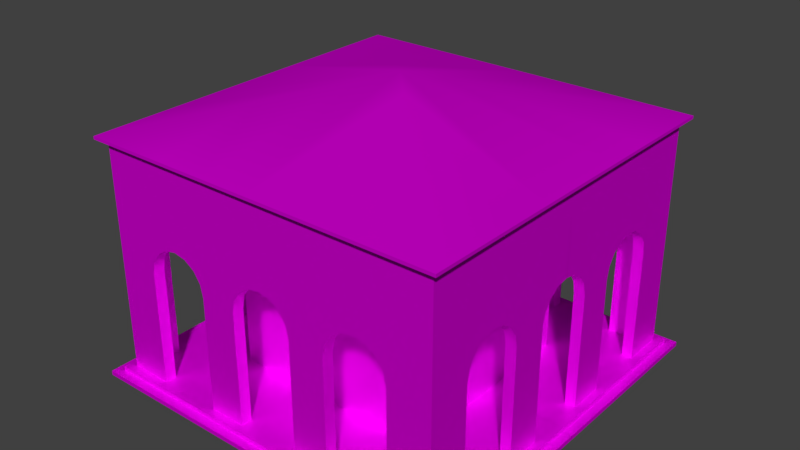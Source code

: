 # Source: Edificio3Arcate.blend  (saved by Blender 2.78.0; exported with 4.5.12 LTS)
import bpy
from mathutils import Matrix  # noqa: F401  (used for matrix-valued properties, if any)

bpy.ops.wm.read_factory_settings(use_empty=True)
scene = bpy.context.scene
scene.name = 'Scene'

# ---- collections
col_collection_1 = bpy.data.collections.new('Collection 1'); scene.collection.children.link(col_collection_1)

# ---- images (referenced by path relative to the original .blend; pixels are not part of the script)
import os
ASSET_DIR = os.environ.get("B2B_ASSET_DIR", "")  # directory of the original .blend (textures are referenced by path, not embedded)
HERE = os.path.dirname(os.path.abspath(__file__))  # packed textures are extracted next to this script under _unpacked/

def load_image(name, relpath, width, height, colorspace="sRGB"):
    """Load a texture the original file referenced (path relative to the .blend, or extracted next to this script)."""
    p = next((c for c in (os.path.join(HERE, relpath), os.path.join(ASSET_DIR, relpath)) if relpath and os.path.exists(c)), "")
    if p:
        img = bpy.data.images.load(p, check_existing=True)
        img.name = name
    else:  # same state as the original file: an image datablock whose file is absent (Cycles renders it pink)
        img = bpy.data.images.new(name, width, height)
        img.source = "FILE"
        img.filepath = "//" + (relpath or name)
    img.colorspace_settings.name = colorspace
    return img
img_edificiocavour_txt_png = load_image('EdificioCavour_TXT.png', 'Textures/EdificioCavour_TXT.png', 1024, 1024, 'sRGB')
img_edificiocavour_mod_txt_normalmap_png = load_image('EdificioCavour_mod_TXT_NormalMap.png', 'EdificioCavour_mod_TXT_NormalMap.png', 1024, 1024, 'sRGB')

# ---- materials (node trees are filled in below, after node groups)
mat_material_edificiocavour = bpy.data.materials.new('Material_EdificioCavour')
mat_material_edificiocavour.alpha_threshold = 0.0
mat_material_edificiocavour.roughness = 0.5

# ---- node groups
ng_auto_smooth = bpy.data.node_groups.new('Auto Smooth', 'GeometryNodeTree')
_s = ng_auto_smooth.interface.new_socket(name='Geometry', in_out='OUTPUT', socket_type='NodeSocketGeometry')
_s = ng_auto_smooth.interface.new_socket(name='Geometry', in_out='INPUT', socket_type='NodeSocketGeometry')
_s = ng_auto_smooth.interface.new_socket(name='Angle', in_out='INPUT', socket_type='NodeSocketFloat')
_s.subtype = 'ANGLE'
_s.min_value = 0.0
_s.max_value = 3.142
ng_auto_smooth.is_modifier = True
_N = ng_auto_smooth.nodes; _L = ng_auto_smooth.links
n0 = _N.new('NodeGroupOutput'); n0.name = 'Group Output'; n0.location = (480, -100)
n1 = _N.new('NodeGroupInput'); n1.name = 'Group Input'; n1.location = (-420, -300)
n2 = _N.new('NodeGroupInput'); n2.name = 'Group Input.001'; n2.location = (-60, -100)
n3 = _N.new('GeometryNodeSetShadeSmooth'); n3.name = 'Set Shade Smooth'; n3.location = (120, -100)
n3.domain = 'EDGE'
n4 = _N.new('GeometryNodeSetShadeSmooth'); n4.name = 'Set Shade Smooth.001'; n4.location = (300, -100)
n5 = _N.new('GeometryNodeInputMeshEdgeAngle'); n5.name = 'Edge Angle'; n5.location = (-420, -220)
n6 = _N.new('GeometryNodeInputEdgeSmooth'); n6.name = 'Is Edge Smooth'; n6.location = (-60, -160)
n7 = _N.new('GeometryNodeInputShadeSmooth'); n7.name = 'Is Face Smooth'; n7.location = (-240, -340)
n8 = _N.new('FunctionNodeBooleanMath'); n8.name = 'Boolean Math'; n8.location = (-60, -220)
n9 = _N.new('FunctionNodeCompare'); n9.name = 'Compare'; n9.location = (-240, -180)
n9.operation = 'LESS_EQUAL'
_L.new(n5.outputs[0], n9.inputs[0])
_L.new(n4.outputs[0], n0.inputs[0])
_L.new(n1.outputs[1], n9.inputs[1])
_L.new(n9.outputs[0], n8.inputs[0])
_L.new(n7.outputs[0], n8.inputs[1])
_L.new(n2.outputs[0], n3.inputs[0])
_L.new(n6.outputs[0], n3.inputs[1])
_L.new(n3.outputs[0], n4.inputs[0])
_L.new(n8.outputs[0], n3.inputs[2])
n0.is_active_output = True

# ---- material node trees
mat_material_edificiocavour.use_nodes = True; mat_material_edificiocavour.node_tree.nodes.clear()
_N = mat_material_edificiocavour.node_tree.nodes; _L = mat_material_edificiocavour.node_tree.links
n0 = _N.new('ShaderNodeTexImage'); n0.name = 'Image Texture'; n0.location = (-288, 299)
n0.width = 140
n0.image = img_edificiocavour_txt_png
n1 = _N.new('ShaderNodeBsdfDiffuse'); n1.name = 'Diffuse BSDF'; n1.location = (21, 336)
n2 = _N.new('ShaderNodeOutputMaterial'); n2.name = 'Material Output'; n2.location = (587, 276)
n3 = _N.new('ShaderNodeBsdfAnisotropic'); n3.name = 'Glossy BSDF'; n3.location = (5, 191)
n3.distribution = 'GGX'
n3.inputs[1].default_value = 0.4472
n4 = _N.new('ShaderNodeNormalMap'); n4.name = 'Normal Map'; n4.location = (303, 80)
n4.uv_map = 'UVMap'
n5 = _N.new('ShaderNodeTexImage'); n5.name = 'Image Texture.001'; n5.location = (66, 7)
n5.width = 140
n5.image = img_edificiocavour_mod_txt_normalmap_png
n6 = _N.new('ShaderNodeMixShader'); n6.name = 'Mix Shader'; n6.location = (345, 310)
n7 = _N.new('ShaderNodeDisplacement'); n7.name = 'Displacement'; n7.location = (0, 0)
n7.inputs[1].default_value = 0.0
n7.inputs[2].default_value = 0.1
_L.new(n0.outputs[0], n1.inputs[0])
_L.new(n1.outputs[0], n6.inputs[2])
_L.new(n6.outputs[0], n2.inputs[0])
_L.new(n0.outputs[0], n3.inputs[0])
_L.new(n5.outputs[0], n4.inputs[1])
_L.new(n3.outputs[0], n6.inputs[1])
_L.new(n4.outputs[0], n7.inputs[0])
_L.new(n7.outputs[0], n2.inputs[2])
n2.is_active_output = True

# ---- world
world_world = bpy.data.worlds.new('World'); scene.world = world_world
world_world.color = (0.05088, 0.05088, 0.05088)
world_world.use_sun_shadow = False
world_world.sun_shadow_jitter_overblur = 0.0
world_world.cycles.sampling_method = 'MANUAL'

# ---- meshes
me_circle = bpy.data.meshes.new('Circle')
me_circle.from_pydata([(1.236, -2.775, 2.307), (1.791, -2.775, 2.416), (1.126, -2.775, 2.143), (-1.192e-07, -2.775, 2.454), (1.087, -2.775, 1.949), (1.594, -2.775, 2.456), (-1.192e-07, -2.775, 3.727), (1.4, -2.775, 2.417), (0.5086, -2.775, 1.949), (0.47, -2.775, 2.143), (0.3601, -2.775, 2.307), (0.1958, -2.775, 2.417), (1.087, -2.775, 0.1431), (0.5086, -2.775, 0.1431), (1.594, -2.775, 3.727), (1.956, -2.775, 2.307), (2.065, -2.775, 2.142), (2.104, -2.775, 1.948), (2.777, -2.775, 2.307), (2.777, -2.775, 2.142), (2.777, -2.775, 1.948), (2.104, -2.775, 0.1431), (2.777, -2.775, 0.1431), (2.777, -2.775, 3.726), (2.608, -0.3583, 2.307), (2.608, -0.4681, 2.143), (2.608, -0.5067, 1.949), (2.608, -1.398, 2.417), (2.608, -1.592, 2.456), (1.236, -2.592, 2.307), (1.791, -2.592, 2.416), (1.126, -2.592, 2.143), (-1.192e-07, -2.592, 2.454), (1.087, -2.592, 1.949), (1.594, -2.592, 2.456), (1.4, -2.592, 2.417), (0.5086, -2.592, 1.949), (0.47, -2.592, 2.143), (0.3601, -2.592, 2.307), (0.1958, -2.592, 2.417), (1.087, -2.592, 0.1431), (0.5086, -2.592, 0.1431), (1.956, -2.592, 2.307), (2.065, -2.592, 2.142), (2.104, -2.592, 1.948), (2.104, -2.592, 0.1431), (2.608, -1.085, 1.949), (2.608, 0.001848, 2.454), (2.608, -2.592, 2.307), (2.608, -2.592, 2.142), (2.608, -2.592, 1.948), (2.608, -2.592, 0.1431), (2.608, -1.124, 2.143), (2.608, -1.789, 2.416), (2.608, -1.234, 2.307), (2.777, -2.775, 2.455), (2.777, -2.102, 0.1431), (2.777, -2.775, 2.416), (2.777, -2.102, 1.948), (2.777, -2.064, 2.142), (2.777, -1.954, 2.307), (2.777, -1.592, 3.727), (2.777, -0.5067, 0.1431), (2.777, -1.085, 0.1431), (2.777, -0.1939, 2.417), (2.777, -0.3583, 2.307), (2.777, -0.4681, 2.143), (2.777, -0.5067, 1.949), (2.777, -1.398, 2.417), (2.777, 2.384e-07, 3.727), (2.777, -1.592, 2.456), (2.777, -1.085, 1.949), (2.777, 0.001848, 2.454), (2.777, -1.124, 2.143), (2.777, -1.789, 2.416), (2.777, -1.234, 2.307), (2.608, -0.1939, 2.417), (2.608, -1.085, 0.1431), (2.608, -0.5067, 0.1431), (2.608, -1.954, 2.307), (2.608, -2.064, 2.142), (2.608, -2.102, 1.948), (2.608, -2.102, 0.1431), (2.608, -2.592, 2.416), (2.608, -2.592, 2.456), (-1.192e-07, -2.905, 3.783), (1.594, -2.905, 3.783), (2.907, -2.905, 3.783), (2.907, -1.592, 3.783), (2.907, 3.576e-07, 3.783), (-1.192e-07, -2.905, 3.832), (1.594, -2.905, 3.832), (2.907, -2.905, 3.831), (2.907, -1.592, 3.832), (2.907, 3.576e-07, 3.832), (-1.192e-07, 2.384e-07, 4.615), (1.34, -1.34, 4.252), (-1.192e-07, -1.592, 2.454), (1.594, -1.592, 2.456), (1.594, 0.001848, 2.454), (-1.192e-07, -1.592, 0.1431), (1.594, -1.592, 0.1431), (1.594, 0.001848, 0.1431), (2.907, -2.905, 0.1431), (2.907, -2.102, 0.1431), (2.907, -0.5067, 0.1431), (2.907, -1.085, 0.1431), (1.087, -2.905, 0.1431), (0.5086, -2.905, 0.1431), (2.104, -2.905, 0.1431), (2.907, -2.905, 0.07096), (2.907, -2.102, 0.07096), (2.907, -0.5067, 0.07096), (2.907, -1.085, 0.07096), (1.087, -2.905, 0.07096), (0.5086, -2.905, 0.07096), (2.104, -2.905, 0.07096), (3.043, -3.042, 0.07096), (1.087, -3.042, 0.07096), (0.5086, -3.042, 0.07096), (2.104, -3.042, 0.07096), (3.043, -3.042, -4.768e-07), (3.043, -2.102, 0.07096), (3.043, -0.5067, 0.07096), (3.043, -1.085, 0.07096), (1.087, -3.042, -4.768e-07), (0.5086, -3.042, -4.768e-07), (2.104, -3.042, -4.768e-07), (3.043, -2.102, -4.768e-07), (3.043, -0.5067, -4.768e-07), (3.043, -1.085, -4.768e-07), (0.7978, -2.775, 1.949), (0.7978, -2.775, 2.143), (0.7978, -2.775, 2.307), (0.7978, -2.775, 2.417), (0.7978, -2.775, 0.1431), (0.7969, -2.775, 3.727), (0.7969, -2.775, 2.455), (2.777, -0.796, 0.1431), (2.777, -0.796, 2.307), (2.777, -0.796, 1.949), (2.777, -0.796, 2.417), (2.777, -0.796, 2.143), (2.777, -0.796, 3.727), (2.777, -0.7951, 2.455), (0.7969, -2.905, 3.783), (2.907, -0.796, 3.783), (0.7969, -2.905, 3.832), (2.907, -0.796, 3.832), (0.3988, -0.3979, 4.508), (2.907, -0.796, 0.1431), (0.7978, -2.905, 0.1431), (2.907, -0.796, 0.07096), (0.7978, -2.905, 0.07096), (0.7978, -3.042, 0.07096), (3.043, -0.796, 0.07096), (0.7978, -3.042, -4.768e-07), (3.043, -0.796, -4.768e-07), (-1.192e-07, -2.775, 2.667), (1.594, -2.775, 2.668), (2.777, -1.592, 2.668), (2.777, 0.00154, 2.667), (2.777, -2.775, 2.667), (2.777, -0.7952, 2.667), (0.7969, -2.775, 2.667), (-1.192e-07, -2.775, 3.634), (1.594, -2.775, 3.634), (2.777, -1.592, 3.634), (2.777, 0.0003648, 3.634), (0.7969, -2.775, 3.634), (2.777, -2.775, 3.634), (2.777, -0.7958, 3.634), (-1.192e-07, -2.775, 0.1431), (-1.192e-07, -2.592, 0.1431), (-1.192e-07, -2.905, 0.1431), (-1.192e-07, -2.905, 0.07096), (-1.192e-07, -3.042, 0.07096), (-1.192e-07, -3.042, -4.768e-07), (2.777, 0.001848, 0.1431), (2.608, 0.001848, 0.1431), (2.907, 0.001848, 0.1431), (2.907, 0.001848, 0.07096), (3.043, 0.001848, 0.07096), (3.043, 0.001848, -4.768e-07)], [], [(16, 19, 18, 15), (131, 132, 9, 8), (132, 133, 10, 9), (133, 134, 11, 10), (131, 8, 13, 135), (17, 20, 19, 16), (17, 21, 22, 20), (169, 166, 14, 136), (134, 137, 3, 11), (40, 41, 36, 33), (58, 59, 19, 20), (56, 82, 81, 58), (36, 37, 31, 33), (37, 38, 29, 31), (64, 76, 47, 72), (53, 83, 84, 28), (76, 24, 54, 27), (27, 28, 47, 76), (8, 9, 37, 36), (9, 10, 38, 37), (17, 16, 43, 44), (0, 2, 31, 29), (10, 11, 39, 38), (1, 5, 34, 30), (5, 7, 35, 34), (7, 0, 29, 35), (2, 4, 33, 31), (13, 8, 36, 41), (4, 12, 40, 33), (16, 15, 42, 43), (15, 1, 30, 42), (11, 3, 32, 39), (21, 17, 44, 45), (35, 39, 32, 34), (59, 80, 79, 60), (39, 35, 29, 38), (43, 42, 48, 49), (170, 167, 61, 23), (59, 60, 18, 19), (45, 44, 50, 51), (44, 43, 49, 50), (58, 81, 80, 59), (68, 27, 54, 75), (65, 24, 76, 64), (25, 52, 54, 24), (67, 26, 25, 66), (26, 46, 52, 25), (60, 74, 57, 18), (15, 18, 57, 1), (171, 143, 61, 167), (141, 64, 72, 144), (77, 46, 26, 78), (140, 138, 62, 67), (142, 66, 65, 139), (140, 67, 66, 142), (75, 54, 52, 73), (73, 52, 46, 71), (74, 53, 28, 70), (66, 25, 24, 65), (70, 28, 27, 68), (74, 70, 55, 57), (170, 23, 14, 166), (62, 78, 26, 67), (71, 46, 77, 63), (60, 79, 53, 74), (139, 65, 64, 141), (1, 57, 55, 5), (79, 48, 83, 53), (80, 49, 48, 79), (30, 34, 84, 83), (42, 30, 83, 48), (82, 51, 50, 81), (58, 20, 22, 56), (81, 50, 49, 80), (14, 23, 87, 86), (23, 61, 88, 87), (136, 14, 86, 145), (143, 69, 89, 146), (145, 86, 91, 147), (86, 87, 92, 91), (87, 88, 93, 92), (146, 89, 94, 148), (147, 91, 96, 149), (148, 94, 95, 149), (47, 28, 98, 99), (34, 32, 97, 98), (84, 34, 98, 28), (99, 98, 101, 102), (98, 97, 100, 101), (12, 21, 45, 40), (63, 77, 82, 56), (40, 101, 100, 41), (51, 101, 40, 45), (51, 82, 77, 101), (77, 78, 102, 101), (138, 63, 106, 150), (63, 56, 104, 106), (56, 22, 103, 104), (21, 12, 107, 109), (135, 13, 108, 151), (22, 21, 109, 103), (106, 104, 111, 113), (150, 106, 113, 152), (103, 109, 116, 110), (151, 108, 115, 153), (109, 107, 114, 116), (104, 103, 110, 111), (153, 115, 119, 154), (110, 116, 120, 117), (116, 114, 118, 120), (117, 120, 127, 121), (152, 113, 124, 155), (113, 111, 122, 124), (111, 110, 117, 122), (124, 122, 128, 130), (120, 118, 125, 127), (154, 119, 126, 156), (122, 117, 121, 128), (155, 124, 130, 157), (123, 155, 157, 129), (118, 154, 156, 125), (112, 152, 155, 123), (114, 153, 154, 118), (107, 151, 153, 114), (105, 150, 152, 112), (12, 135, 151, 107), (62, 138, 150, 105), (93, 148, 149, 96), (90, 147, 149, 95), (88, 146, 148, 93), (85, 145, 147, 90), (61, 143, 146, 88), (6, 136, 145, 85), (75, 139, 141, 68), (71, 140, 142, 73), (73, 142, 139, 75), (71, 63, 138, 140), (68, 141, 144, 70), (168, 69, 143, 171), (7, 5, 137, 134), (165, 169, 136, 6), (4, 131, 135, 12), (0, 7, 134, 133), (2, 0, 133, 132), (4, 2, 132, 131), (3, 137, 164, 158), (72, 161, 163, 144), (55, 162, 159, 5), (144, 163, 160, 70), (55, 70, 160, 162), (137, 5, 159, 164), (158, 164, 169, 165), (161, 168, 171, 163), (162, 170, 166, 159), (163, 171, 167, 160), (162, 160, 167, 170), (164, 159, 166, 169), (91, 92, 96), (92, 93, 96), (13, 41, 173, 172), (115, 108, 174, 175), (108, 13, 172, 174), (119, 115, 175, 176), (126, 119, 176, 177), (100, 173, 41), (105, 112, 181, 180), (78, 62, 178, 179), (112, 123, 182, 181), (123, 129, 183, 182), (62, 105, 180, 178), (78, 179, 102)])
me_circle.polygons.foreach_set('use_smooth', [True] * 171)
_uv = me_circle.uv_layers.new(name='UVMap')
_uv.uv.foreach_set('vector', [0.8439, 0.8089, 0.9142, 0.8089, 0.9142, 0.8252, 0.833, 0.8252, 0.7185, 0.7897, 0.7185, 0.8089, 0.6861, 0.8089, 0.6899, 0.7897, 0.7185, 0.8089, 0.7185, 0.8252, 0.6752, 0.8252, 0.6861, 0.8089, 0.7185, 0.8252, 0.7185, 0.836, 0.6589, 0.836, 0.6752, 0.8252, 0.7185, 0.7897, 0.6899, 0.7897, 0.6899, 0.6111, 0.7186, 0.6111, 0.8477, 0.7897, 0.9143, 0.7897, 0.9142, 0.8089, 0.8439, 0.8089, 0.8477, 0.7897, 0.8478, 0.6112, 0.9143, 0.6112, 0.9143, 0.7897, 0.7183, 0.9564, 0.7972, 0.9565, 0.7972, 0.9656, 0.7183, 0.9656, 0.7185, 0.836, 0.7184, 0.8398, 0.6396, 0.8397, 0.6589, 0.836, 0.7139, 0.01287, 0.7465, 0.009037, 0.7613, 0.1184, 0.723, 0.1232, 0.1135, 0.7894, 0.1174, 0.8086, 0.04701, 0.8086, 0.047, 0.7895, 0.469, 0.1244, 0.4782, 0.1156, 0.5735, 0.2149, 0.5628, 0.2222, 0.7613, 0.1184, 0.7671, 0.1312, 0.7204, 0.1363, 0.723, 0.1232, 0.7671, 0.1312, 0.7769, 0.1417, 0.7132, 0.1487, 0.7204, 0.1363, 0.5509, 0.378, 0.5605, 0.3745, 0.5614, 0.387, 0.5529, 0.3882, 0.5834, 0.2622, 0.6124, 0.199, 0.6145, 0.2011, 0.5765, 0.2751, 0.5605, 0.3745, 0.5545, 0.3621, 0.5628, 0.2988, 0.5721, 0.2876, 0.5721, 0.2876, 0.5765, 0.2751, 0.5614, 0.387, 0.5605, 0.3745, 0.7722, 0.1145, 0.777, 0.1246, 0.7671, 0.1312, 0.7613, 0.1184, 0.777, 0.1246, 0.7841, 0.1326, 0.7769, 0.1417, 0.7671, 0.1312, 0.6364, 0.1476, 0.6484, 0.1541, 0.6432, 0.1674, 0.6287, 0.1593, 0.7043, 0.1406, 0.7099, 0.1318, 0.7204, 0.1363, 0.7132, 0.1487, 0.7841, 0.1326, 0.7932, 0.1377, 0.7892, 0.1479, 0.7769, 0.1417, 0.6734, 0.1562, 0.6849, 0.1519, 0.6892, 0.1619, 0.6763, 0.169, 0.6849, 0.1519, 0.6957, 0.1472, 0.7018, 0.1578, 0.6892, 0.1619, 0.6957, 0.1472, 0.7043, 0.1406, 0.7132, 0.1487, 0.7018, 0.1578, 0.7099, 0.1318, 0.7123, 0.1219, 0.723, 0.1232, 0.7204, 0.1363, 0.7573, 0.007535, 0.7722, 0.1145, 0.7613, 0.1184, 0.7465, 0.009037, 0.7123, 0.1219, 0.7033, 0.0138, 0.7139, 0.01287, 0.723, 0.1232, 0.6484, 0.1541, 0.661, 0.1571, 0.6599, 0.171, 0.6432, 0.1674, 0.661, 0.1571, 0.6734, 0.1562, 0.6763, 0.169, 0.6599, 0.171, 0.7932, 0.1377, 0.8032, 0.1401, 0.8016, 0.1491, 0.7892, 0.1479, 0.5374, 0.05512, 0.6364, 0.1476, 0.6287, 0.1593, 0.5281, 0.06514, 0.7018, 0.1578, 0.7892, 0.1479, 0.8016, 0.1491, 0.6892, 0.1619, 0.5695, 0.2342, 0.5817, 0.2292, 0.5854, 0.2458, 0.5726, 0.2469, 0.7892, 0.1479, 0.7018, 0.1578, 0.7132, 0.1487, 0.7769, 0.1417, 0.6432, 0.1674, 0.6599, 0.171, 0.6066, 0.1933, 0.5979, 0.1847, 0.04713, 0.9562, 0.1641, 0.9561, 0.1642, 0.9653, 0.04714, 0.9653, 0.1174, 0.8086, 0.1283, 0.8248, 0.04703, 0.8249, 0.04701, 0.8086, 0.5281, 0.06514, 0.6287, 0.1593, 0.5873, 0.1742, 0.4898, 0.0777, 0.6287, 0.1593, 0.6432, 0.1674, 0.5979, 0.1847, 0.5873, 0.1742, 0.5628, 0.2222, 0.5735, 0.2149, 0.5817, 0.2292, 0.5695, 0.2342, 0.5624, 0.2818, 0.5721, 0.2876, 0.5628, 0.2988, 0.5555, 0.2904, 0.5459, 0.3686, 0.5545, 0.3621, 0.5605, 0.3745, 0.5509, 0.378, 0.5443, 0.3521, 0.5503, 0.3057, 0.5628, 0.2988, 0.5545, 0.3621, 0.5279, 0.3562, 0.5316, 0.3461, 0.5443, 0.3521, 0.538, 0.3612, 0.5316, 0.3461, 0.5372, 0.3079, 0.5503, 0.3057, 0.5443, 0.3521, 0.1283, 0.8248, 0.1445, 0.8357, 0.04703, 0.8358, 0.04703, 0.8249, 0.833, 0.8252, 0.9142, 0.8252, 0.9142, 0.8361, 0.8167, 0.836, 0.2429, 0.9561, 0.2429, 0.9652, 0.1642, 0.9653, 0.1641, 0.9561, 0.2428, 0.8357, 0.3023, 0.8356, 0.3217, 0.8393, 0.2429, 0.8394, 0.4266, 0.2962, 0.5372, 0.3079, 0.5316, 0.3461, 0.422, 0.329, 0.2428, 0.7894, 0.2426, 0.6107, 0.2712, 0.6107, 0.2714, 0.7893, 0.2428, 0.8085, 0.2752, 0.8085, 0.2861, 0.8248, 0.2428, 0.8248, 0.2428, 0.7894, 0.2714, 0.7893, 0.2752, 0.8085, 0.2428, 0.8085, 0.5555, 0.2904, 0.5628, 0.2988, 0.5503, 0.3057, 0.5465, 0.2959, 0.5465, 0.2959, 0.5503, 0.3057, 0.5372, 0.3079, 0.5363, 0.298, 0.5717, 0.2594, 0.5834, 0.2622, 0.5765, 0.2751, 0.5672, 0.271, 0.538, 0.3612, 0.5443, 0.3521, 0.5545, 0.3621, 0.5459, 0.3686, 0.5672, 0.271, 0.5765, 0.2751, 0.5721, 0.2876, 0.5624, 0.2818, 0.1445, 0.8357, 0.1641, 0.8395, 0.04704, 0.8396, 0.04703, 0.8358, 0.9142, 0.9565, 0.9142, 0.9656, 0.7972, 0.9656, 0.7972, 0.9565, 0.4204, 0.339, 0.422, 0.329, 0.5316, 0.3461, 0.5279, 0.3562, 0.5363, 0.298, 0.5372, 0.3079, 0.4266, 0.2962, 0.4277, 0.2864, 0.5726, 0.2469, 0.5854, 0.2458, 0.5834, 0.2622, 0.5717, 0.2594, 0.2428, 0.8248, 0.2861, 0.8248, 0.3023, 0.8356, 0.2428, 0.8357, 0.8167, 0.836, 0.9142, 0.8361, 0.9142, 0.8399, 0.7972, 0.8399, 0.5854, 0.2458, 0.6066, 0.1933, 0.6124, 0.199, 0.5834, 0.2622, 0.5817, 0.2292, 0.5979, 0.1847, 0.6066, 0.1933, 0.5854, 0.2458, 0.6763, 0.169, 0.6892, 0.1619, 0.6145, 0.2011, 0.6124, 0.199, 0.6599, 0.171, 0.6763, 0.169, 0.6124, 0.199, 0.6066, 0.1933, 0.4782, 0.1156, 0.4898, 0.0777, 0.5873, 0.1742, 0.5735, 0.2149, 0.1135, 0.7894, 0.047, 0.7895, 0.04685, 0.6109, 0.1134, 0.6108, 0.5735, 0.2149, 0.5873, 0.1742, 0.5979, 0.1847, 0.5817, 0.2292, 0.7972, 0.9656, 0.9142, 0.9656, 0.9271, 0.9797, 0.7972, 0.9797, 0.04714, 0.9653, 0.1642, 0.9653, 0.1642, 0.9794, 0.03424, 0.9794, 0.7183, 0.9656, 0.7972, 0.9656, 0.7972, 0.9797, 0.7183, 0.9797, 0.2429, 0.9652, 0.3216, 0.9652, 0.3216, 0.9792, 0.2429, 0.9793, 0.8223, 0.2239, 0.8836, 0.2301, 0.8829, 0.2338, 0.822, 0.2277, 0.8836, 0.2301, 0.9578, 0.2534, 0.9556, 0.2557, 0.8829, 0.2338, 0.9578, 0.2534, 0.9811, 0.3276, 0.9774, 0.3283, 0.9556, 0.2557, 0.9872, 0.3889, 0.99, 0.4507, 0.9863, 0.4508, 0.9835, 0.3892, 0.822, 0.2277, 0.8829, 0.2338, 0.858, 0.353, 0.7853, 0.4256, 0.9835, 0.3892, 0.9863, 0.4508, 0.7538, 0.457, 0.7853, 0.4256, 0.3803, 0.1104, 0.4106, 0.1954, 0.3534, 0.2333, 0.3262, 0.1297, 0.4068, 0.276, 0.3783, 0.3475, 0.336, 0.3349, 0.3534, 0.2333, 0.449, 0.2371, 0.4068, 0.276, 0.3534, 0.2333, 0.4106, 0.1954, 0.3262, 0.1297, 0.3534, 0.2333, 0.1483, 0.2423, 0.1699, 0.1245, 0.3534, 0.2333, 0.336, 0.3349, 0.181, 0.354, 0.1483, 0.2423, 0.09292, 0.3288, 0.0547, 0.2805, 0.06334, 0.2728, 0.1024, 0.3223, 0.08184, 0.1616, 0.09194, 0.1667, 0.0587, 0.2254, 0.04941, 0.2195, 0.1024, 0.3223, 0.1483, 0.2423, 0.181, 0.354, 0.1215, 0.3528, 0.04197, 0.2503, 0.1483, 0.2423, 0.1024, 0.3223, 0.06334, 0.2728, 0.04197, 0.2503, 0.0587, 0.2254, 0.09194, 0.1667, 0.1483, 0.2423, 0.09194, 0.1667, 0.1077, 0.1322, 0.1699, 0.1245, 0.1483, 0.2423, 0.09007, 0.1446, 0.08184, 0.1616, 0.07423, 0.1577, 0.08251, 0.141, 0.08184, 0.1616, 0.04941, 0.2195, 0.04233, 0.2154, 0.07423, 0.1577, 0.04941, 0.2195, 0.02978, 0.2515, 0.02189, 0.2522, 0.04233, 0.2154, 0.0547, 0.2805, 0.09292, 0.3288, 0.0863, 0.3334, 0.0486, 0.2858, 0.1026, 0.3438, 0.1119, 0.3586, 0.1052, 0.3627, 0.09598, 0.348, 0.02978, 0.2515, 0.0547, 0.2805, 0.0486, 0.2858, 0.02189, 0.2522, 0.07423, 0.1577, 0.04233, 0.2154, 0.03796, 0.213, 0.07009, 0.1555, 0.08251, 0.141, 0.07423, 0.1577, 0.07009, 0.1555, 0.07836, 0.139, 0.02189, 0.2522, 0.0486, 0.2858, 0.04563, 0.2881, 0.01742, 0.2527, 0.09598, 0.348, 0.1052, 0.3627, 0.1016, 0.365, 0.09235, 0.3504, 0.0486, 0.2858, 0.0863, 0.3334, 0.08275, 0.3359, 0.04563, 0.2881, 0.04233, 0.2154, 0.02189, 0.2522, 0.01742, 0.2527, 0.03796, 0.213, 0.09235, 0.3504, 0.1016, 0.365, 0.09466, 0.3692, 0.08557, 0.3548, 0.01742, 0.2527, 0.04563, 0.2881, 0.03992, 0.2928, 0.008898, 0.2535, 0.04563, 0.2881, 0.08275, 0.3359, 0.07609, 0.3405, 0.03992, 0.2928, 0.008898, 0.2535, 0.03992, 0.2928, 0.03671, 0.2952, 0.004476, 0.2541, 0.07836, 0.139, 0.07009, 0.1555, 0.06233, 0.1515, 0.07061, 0.1352, 0.07009, 0.1555, 0.03796, 0.213, 0.03136, 0.2094, 0.06233, 0.1515, 0.03796, 0.213, 0.01742, 0.2527, 0.008898, 0.2535, 0.03136, 0.2094, 0.06233, 0.1515, 0.03136, 0.2094, 0.02702, 0.2072, 0.05831, 0.1494, 0.03992, 0.2928, 0.07609, 0.3405, 0.07268, 0.3429, 0.03671, 0.2952, 0.08557, 0.3548, 0.09466, 0.3692, 0.09109, 0.3714, 0.08207, 0.357, 0.03136, 0.2094, 0.008898, 0.2535, 0.004476, 0.2541, 0.02702, 0.2072, 0.07061, 0.1352, 0.06233, 0.1515, 0.05831, 0.1494, 0.06661, 0.1332, 0.07843, 0.1188, 0.07061, 0.1352, 0.06661, 0.1332, 0.07442, 0.1169, 0.07609, 0.3405, 0.08557, 0.3548, 0.08207, 0.357, 0.07268, 0.3429, 0.08619, 0.1224, 0.07836, 0.139, 0.07061, 0.1352, 0.07843, 0.1188, 0.08275, 0.3359, 0.09235, 0.3504, 0.08557, 0.3548, 0.07609, 0.3405, 0.0863, 0.3334, 0.09598, 0.348, 0.09235, 0.3504, 0.08275, 0.3359, 0.09032, 0.1243, 0.08251, 0.141, 0.07836, 0.139, 0.08619, 0.1224, 0.09292, 0.3288, 0.1026, 0.3438, 0.09598, 0.348, 0.0863, 0.3334, 0.09785, 0.1277, 0.09007, 0.1446, 0.08251, 0.141, 0.09032, 0.1243, 0.9774, 0.3283, 0.9835, 0.3892, 0.7853, 0.4256, 0.858, 0.353, 0.7605, 0.2248, 0.822, 0.2277, 0.7853, 0.4256, 0.7538, 0.457, 0.9811, 0.3276, 0.9872, 0.3889, 0.9835, 0.3892, 0.9774, 0.3283, 0.7607, 0.221, 0.8223, 0.2239, 0.822, 0.2277, 0.7605, 0.2248, 0.1642, 0.9653, 0.2429, 0.9652, 0.2429, 0.9793, 0.1642, 0.9794, 0.6395, 0.9656, 0.7183, 0.9656, 0.7183, 0.9797, 0.6395, 0.9796, 0.1995, 0.8248, 0.2428, 0.8248, 0.2428, 0.8357, 0.1832, 0.8357, 0.2141, 0.7894, 0.2428, 0.7894, 0.2428, 0.8085, 0.2103, 0.8086, 0.2103, 0.8086, 0.2428, 0.8085, 0.2428, 0.8248, 0.1995, 0.8248, 0.2141, 0.7894, 0.214, 0.6108, 0.2426, 0.6107, 0.2428, 0.7894, 0.1832, 0.8357, 0.2428, 0.8357, 0.2429, 0.8394, 0.1641, 0.8395, 0.3217, 0.956, 0.3216, 0.9652, 0.2429, 0.9652, 0.2429, 0.9561, 0.778, 0.8361, 0.7972, 0.8399, 0.7184, 0.8398, 0.7185, 0.836, 0.6395, 0.9564, 0.7183, 0.9564, 0.7183, 0.9656, 0.6395, 0.9656, 0.7471, 0.7897, 0.7185, 0.7897, 0.7186, 0.6111, 0.7472, 0.6111, 0.7618, 0.8252, 0.778, 0.8361, 0.7185, 0.836, 0.7185, 0.8252, 0.7509, 0.8089, 0.7618, 0.8252, 0.7185, 0.8252, 0.7185, 0.8089, 0.7471, 0.7897, 0.7509, 0.8089, 0.7185, 0.8089, 0.7185, 0.7897, 0.6396, 0.8397, 0.7184, 0.8398, 0.7184, 0.8608, 0.6395, 0.8607, 0.3217, 0.8393, 0.3217, 0.8603, 0.2429, 0.8604, 0.2429, 0.8394, 0.9142, 0.8399, 0.9142, 0.8609, 0.7972, 0.8609, 0.7972, 0.8399, 0.2429, 0.8394, 0.2429, 0.8604, 0.1641, 0.8605, 0.1641, 0.8395, 0.04704, 0.8396, 0.1641, 0.8395, 0.1641, 0.8605, 0.04705, 0.8606, 0.7184, 0.8398, 0.7972, 0.8399, 0.7972, 0.8609, 0.7184, 0.8608, 0.6395, 0.8607, 0.7184, 0.8608, 0.7183, 0.9564, 0.6395, 0.9564, 0.3217, 0.8603, 0.3217, 0.956, 0.2429, 0.9561, 0.2429, 0.8604, 0.9142, 0.8609, 0.9142, 0.9565, 0.7972, 0.9565, 0.7972, 0.8609, 0.2429, 0.8604, 0.2429, 0.9561, 0.1641, 0.9561, 0.1641, 0.8605, 0.04705, 0.8606, 0.1641, 0.8605, 0.1641, 0.9561, 0.04713, 0.9562, 0.7184, 0.8608, 0.7972, 0.8609, 0.7972, 0.9565, 0.7183, 0.9564, 0.8829, 0.2338, 0.9556, 0.2557, 0.858, 0.353, 0.9556, 0.2557, 0.9774, 0.3283, 0.858, 0.353, 0.1119, 0.3586, 0.1215, 0.3528, 0.1366, 0.3795, 0.1273, 0.3848, 0.1016, 0.365, 0.1052, 0.3627, 0.1206, 0.3887, 0.117, 0.3909, 0.1052, 0.3627, 0.1119, 0.3586, 0.1273, 0.3848, 0.1206, 0.3887, 0.09466, 0.3692, 0.1016, 0.365, 0.117, 0.3909, 0.1101, 0.395, 0.09109, 0.3714, 0.09466, 0.3692, 0.1101, 0.395, 0.1065, 0.3971, 0.181, 0.354, 0.1366, 0.3795, 0.1215, 0.3528, 0.09032, 0.1243, 0.08619, 0.1224, 0.09925, 0.09338, 0.1034, 0.09523, 0.1077, 0.1322, 0.09785, 0.1277, 0.1108, 0.09854, 0.1203, 0.1028, 0.08619, 0.1224, 0.07843, 0.1188, 0.09152, 0.08988, 0.09925, 0.09338, 0.07843, 0.1188, 0.07442, 0.1169, 0.0875, 0.08806, 0.09152, 0.08988, 0.09785, 0.1277, 0.09032, 0.1243, 0.1034, 0.09523, 0.1108, 0.09854, 0.1077, 0.1322, 0.1203, 0.1028, 0.1699, 0.1245])
me_circle.materials.append(mat_material_edificiocavour)
me_circle.use_remesh_preserve_volume = False
me_circle.use_remesh_preserve_attributes = False
me_circle.use_mirror_vertex_groups = False
me_circle.update()

# ---- objects
ob_edificio3arcate = bpy.data.objects.new('Edificio3Arcate', me_circle)

# ---- transforms, parenting, visibility, modifiers, constraints
ob_edificio3arcate.location = (0.0, 0.0, 4.768e-07)
ob_edificio3arcate.lineart.crease_threshold = 0.0
_m = ob_edificio3arcate.modifiers.new('Mirror', 'MIRROR')
_m.use_axis = (True, True, False)
_m = ob_edificio3arcate.modifiers.new('Auto Smooth', 'NODES')
_m.node_group = ng_auto_smooth
_gi = [s.identifier for s in ng_auto_smooth.interface.items_tree if s.item_type == 'SOCKET' and s.in_out == 'INPUT']
_m[_gi[1]] = 1.047  # Angle

# ---- collection membership
col_collection_1.objects.link(ob_edificio3arcate)

# ---- scene / render settings (as saved in the file)
scene.frame_start = 1; scene.frame_end = 250; scene.frame_set(1)
scene.render.engine = 'CYCLES'
scene.render.resolution_percentage = 50
scene.render.dither_intensity = 0.0
scene.cycles.use_denoising = False
scene.cycles.samples = 128
scene.cycles.sampling_pattern = 'TABULATED_SOBOL'
scene.cycles.light_sampling_threshold = 0.0
scene.cycles.use_adaptive_sampling = False
scene.cycles.use_light_tree = False
scene.cycles.blur_glossy = 0.0
scene.cycles.sample_clamp_indirect = 0.0
scene.view_settings.view_transform = 'Standard'
bpy.context.view_layer.update()

# ---- added for rendering (the .blend has no active camera and no usable light): camera, sun
cam_auto = bpy.data.cameras.new('AutoCamera')
cam_auto.lens = 50.0
cam_auto.sensor_width = 36.0
cam_auto.clip_end = 1000.0
ob_auto_camera = bpy.data.objects.new('AutoCamera', cam_auto)
scene.collection.objects.link(ob_auto_camera)
ob_auto_camera.location = (9.03485, -10.8418, 9.53542)
ob_auto_camera.rotation_euler = (1.09748, -7.21219e-08, 0.694738)
scene.camera = ob_auto_camera
light_auto_sun = bpy.data.lights.new('AutoSun', 'SUN')
light_auto_sun.energy = 3.0
light_auto_sun.angle = 0.0523599
ob_auto_sun = bpy.data.objects.new('AutoSun', light_auto_sun)
scene.collection.objects.link(ob_auto_sun)
ob_auto_sun.rotation_euler = (0.872665, 0.174533, 0.523599)
bpy.context.view_layer.update()
